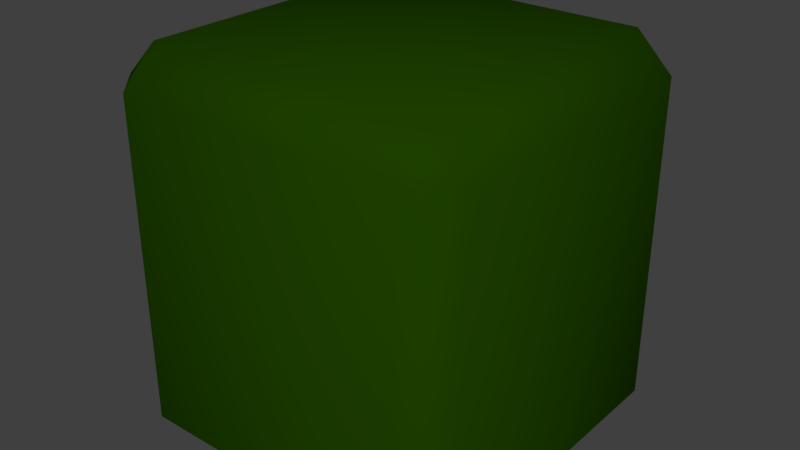 # Source: Hedge1.blend  (saved by Blender 2.78.0; exported with 4.5.12 LTS)
import bpy
from mathutils import Matrix  # noqa: F401  (used for matrix-valued properties, if any)

bpy.ops.wm.read_factory_settings(use_empty=True)
scene = bpy.context.scene
scene.name = 'Scene'

# ---- collections
col_collection_1 = bpy.data.collections.new('Collection 1'); scene.collection.children.link(col_collection_1)

# ---- materials (node trees are filled in below, after node groups)
mat_hedge = bpy.data.materials.new('Hedge')
mat_hedge.alpha_threshold = 0.0
mat_hedge.use_transparent_shadow = False
mat_hedge.diffuse_color = (0.0126, 0.04955, 0.0, 1.0)
mat_hedge.roughness = 0.5

# ---- material node trees

# ---- world
world_world = bpy.data.worlds.new('World'); scene.world = world_world
world_world.color = (0.05088, 0.05088, 0.05088)
world_world.use_sun_shadow = False
world_world.sun_shadow_jitter_overblur = 0.0
world_world.cycles.sampling_method = 'MANUAL'

# ---- meshes
me_cube_001 = bpy.data.meshes.new('Cube.001')
me_cube_001.from_pydata([(-0.4, -0.5, 0.0), (-0.5, -0.4, 0.0), (-0.4, -0.5, 0.9), (-0.4, -0.4, 1.0), (-0.5, -0.4, 0.9), (-0.5, 0.4, 0.0), (-0.4, 0.5, 0.0), (-0.4, 0.4, 1.0), (-0.4, 0.5, 0.9), (-0.5, 0.4, 0.9), (0.5, -0.4, 0.0), (0.4, -0.5, 0.0), (0.4, -0.4, 1.0), (0.4, -0.5, 0.9), (0.5, -0.4, 0.9), (0.4, 0.5, 0.0), (0.5, 0.4, 0.0), (0.4, 0.4, 1.0), (0.5, 0.4, 0.9), (0.4, 0.5, 0.9)], [], [(11, 13, 2, 0), (16, 18, 14, 10), (17, 7, 3, 12), (6, 8, 19, 15), (2, 3, 4), (7, 8, 9), (12, 13, 14), (17, 18, 19), (0, 2, 4, 1), (3, 7, 9, 4), (8, 6, 5, 9), (7, 17, 19, 8), (18, 16, 15, 19), (17, 12, 14, 18), (13, 11, 10, 14), (12, 3, 2, 13), (1, 4, 9, 5)])
me_cube_001.polygons.foreach_set('use_smooth', [True] * 17)
_uv = me_cube_001.uv_layers.new(name='UVMap')
_uv.uv.foreach_set('vector', [0.6009, 7.628e-05, 0.5345, 0.2081, 0.4091, 0.2264, 0.302, 7.614e-05, 0.8376, 0.1875, 0.6641, 0.3449, 0.5606, 0.2169, 0.6399, 0.01427, 0.6445, 0.3792, 0.3727, 0.4657, 0.4131, 0.2523, 0.5387, 0.234, 0.9999, 0.4092, 0.7858, 0.5613, 0.6849, 0.371, 0.8648, 0.2188, 0.4091, 0.2264, 0.4131, 0.2523, 0.3839, 0.2437, 0.3727, 0.4657, 0.3186, 0.4912, 0.33, 0.4401, 0.5387, 0.234, 0.5345, 0.2081, 0.5606, 0.2169, 0.6445, 0.3792, 0.6641, 0.3449, 0.6849, 0.371, 0.302, 7.614e-05, 0.4091, 0.2264, 0.3839, 0.2437, 0.2592, 0.02208, 0.4131, 0.2523, 0.3727, 0.4657, 0.33, 0.4401, 0.3839, 0.2437, 0.3186, 0.4912, 7.614e-05, 0.3255, 0.02858, 0.272, 0.33, 0.4401, 0.7503, 0.58, 0.6445, 0.3792, 0.6849, 0.371, 0.7858, 0.5613, 0.6641, 0.3449, 0.8376, 0.1875, 0.8648, 0.2188, 0.6849, 0.371, 0.6445, 0.3792, 0.5387, 0.234, 0.5606, 0.2169, 0.6641, 0.3449, 0.5345, 0.2081, 0.6009, 7.628e-05, 0.6399, 0.01427, 0.5606, 0.2169, 0.5387, 0.234, 0.4131, 0.2523, 0.4091, 0.2264, 0.5345, 0.2081, 0.2592, 0.02208, 0.3839, 0.2437, 0.33, 0.4401, 0.02858, 0.272])
me_cube_001.materials.append(mat_hedge)
me_cube_001.use_remesh_preserve_volume = False
me_cube_001.use_remesh_preserve_attributes = False
me_cube_001.use_mirror_vertex_groups = False
me_cube_001.update()

# ---- objects
ob_cube = bpy.data.objects.new('Cube', me_cube_001)

# ---- transforms, parenting, visibility, modifiers, constraints
ob_cube.location = (0.0, 0.0, 0.0)
ob_cube.lineart.crease_threshold = 0.0

# ---- collection membership
col_collection_1.objects.link(ob_cube)

# ---- scene / render settings (as saved in the file)
scene.frame_start = 1; scene.frame_end = 250; scene.frame_set(1)
scene.render.engine = 'BLENDER_EEVEE_NEXT'
scene.render.resolution_percentage = 50
scene.render.dither_intensity = 0.0
scene.cycles.use_denoising = False
scene.cycles.samples = 128
scene.cycles.sampling_pattern = 'TABULATED_SOBOL'
scene.cycles.light_sampling_threshold = 0.0
scene.cycles.use_adaptive_sampling = False
scene.cycles.use_light_tree = False
scene.cycles.blur_glossy = 0.0
scene.cycles.sample_clamp_indirect = 0.0
scene.view_settings.view_transform = 'Standard'
bpy.context.view_layer.update()

# ---- added for rendering (the .blend has no active camera and no usable light): camera, sun
cam_auto = bpy.data.cameras.new('AutoCamera')
cam_auto.lens = 50.0
cam_auto.sensor_width = 36.0
cam_auto.clip_end = 1000.0
ob_auto_camera = bpy.data.objects.new('AutoCamera', cam_auto)
scene.collection.objects.link(ob_auto_camera)
ob_auto_camera.location = (1.60254, -1.92304, 1.78203)
ob_auto_camera.rotation_euler = (1.09748, -7.21219e-08, 0.694738)
scene.camera = ob_auto_camera
light_auto_sun = bpy.data.lights.new('AutoSun', 'SUN')
light_auto_sun.energy = 3.0
light_auto_sun.angle = 0.0523599
ob_auto_sun = bpy.data.objects.new('AutoSun', light_auto_sun)
scene.collection.objects.link(ob_auto_sun)
ob_auto_sun.rotation_euler = (0.872665, 0.174533, 0.523599)
bpy.context.view_layer.update()
